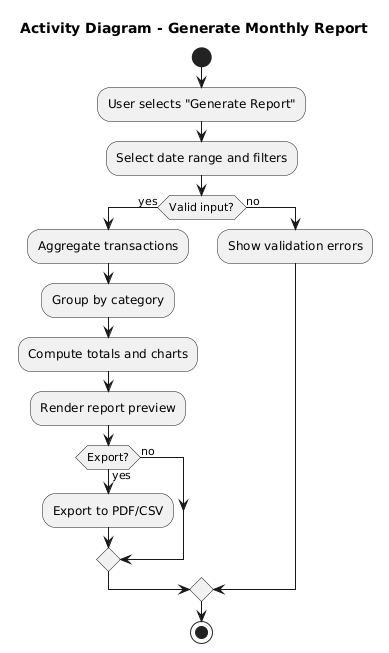

The diagram above was rendered by PlantUML. Its source (embedded in the PNG):
@startuml
title Activity Diagram - Generate Monthly Report
start
:User selects "Generate Report";
:Select date range and filters;
if (Valid input?) then (yes)
  :Aggregate transactions;
  :Group by category;
  :Compute totals and charts;
  :Render report preview;
  if (Export?) then (yes)
    :Export to PDF/CSV;
  else (no)
  endif
else (no)
  :Show validation errors;
endif
stop
@enduml